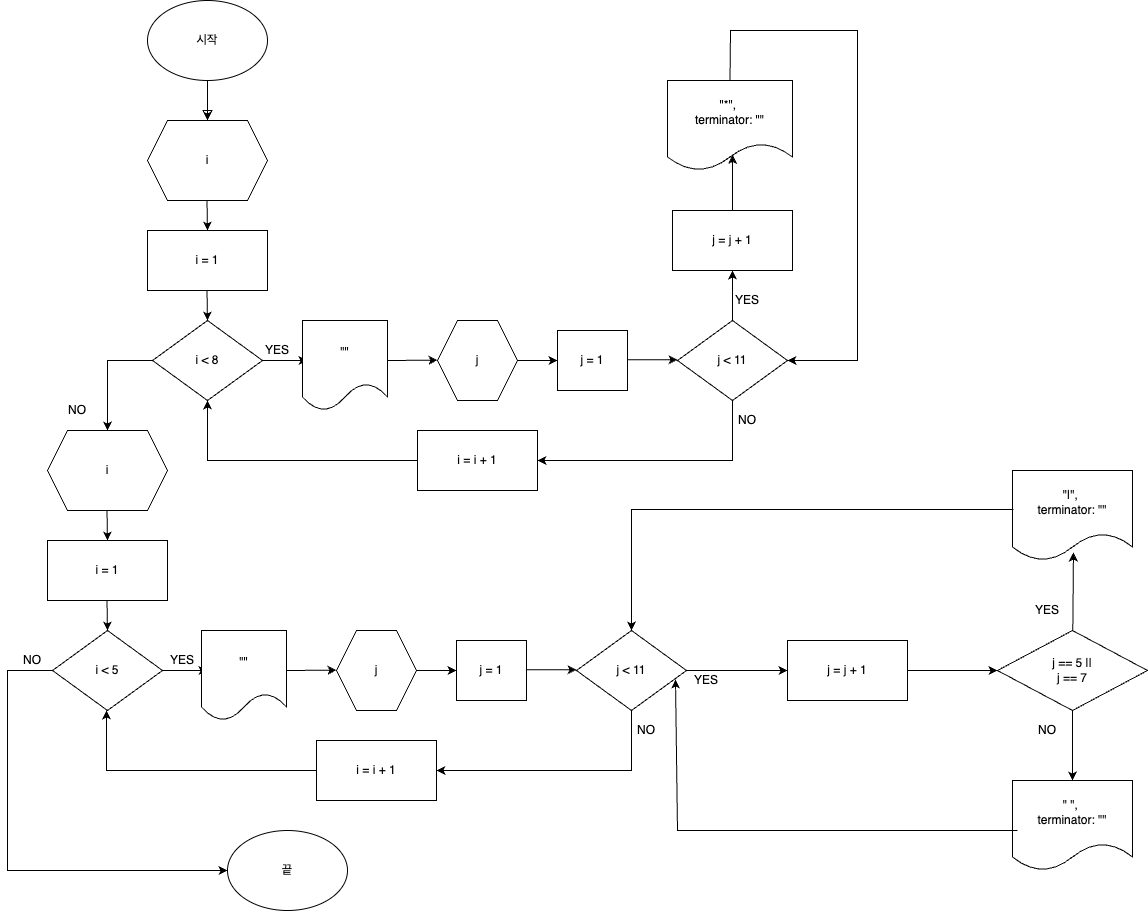

The diagram above was exported from draw.io. Its source (the exported page's mxGraphModel, read from the mxfile embedded in the PNG):
<mxGraphModel dx="1674" dy="854" grid="1" gridSize="10" guides="1" tooltips="1" connect="1" arrows="1" fold="1" page="1" pageScale="1" pageWidth="827" pageHeight="1169" math="0" shadow="0">
  <root>
    <mxCell id="WIyWlLk6GJQsqaUBKTNV-0" />
    <mxCell id="WIyWlLk6GJQsqaUBKTNV-1" parent="WIyWlLk6GJQsqaUBKTNV-0" />
    <mxCell id="WIyWlLk6GJQsqaUBKTNV-2" value="" style="rounded=0;html=1;jettySize=auto;orthogonalLoop=1;fontSize=11;endArrow=block;endFill=0;endSize=8;strokeWidth=1;shadow=0;labelBackgroundColor=none;edgeStyle=orthogonalEdgeStyle;" parent="WIyWlLk6GJQsqaUBKTNV-1" edge="1">
      <mxGeometry relative="1" as="geometry">
        <mxPoint x="220" y="120" as="sourcePoint" />
        <mxPoint x="220" y="170" as="targetPoint" />
      </mxGeometry>
    </mxCell>
    <mxCell id="g8TLCWs8iVd_GOTWjhpl-1" value="" style="edgeStyle=orthogonalEdgeStyle;rounded=0;orthogonalLoop=1;jettySize=auto;html=1;" parent="WIyWlLk6GJQsqaUBKTNV-1" source="g8TLCWs8iVd_GOTWjhpl-0" edge="1">
      <mxGeometry relative="1" as="geometry">
        <mxPoint x="220" y="170" as="targetPoint" />
      </mxGeometry>
    </mxCell>
    <mxCell id="g8TLCWs8iVd_GOTWjhpl-0" value="시작" style="ellipse;whiteSpace=wrap;html=1;" parent="WIyWlLk6GJQsqaUBKTNV-1" vertex="1">
      <mxGeometry x="160" y="50" width="120" height="80" as="geometry" />
    </mxCell>
    <mxCell id="g8TLCWs8iVd_GOTWjhpl-2" value="i = 1" style="rounded=0;whiteSpace=wrap;html=1;" parent="WIyWlLk6GJQsqaUBKTNV-1" vertex="1">
      <mxGeometry x="160" y="280" width="120" height="60" as="geometry" />
    </mxCell>
    <mxCell id="g8TLCWs8iVd_GOTWjhpl-4" value="i" style="shape=hexagon;perimeter=hexagonPerimeter2;whiteSpace=wrap;html=1;fixedSize=1;" parent="WIyWlLk6GJQsqaUBKTNV-1" vertex="1">
      <mxGeometry x="160" y="170" width="120" height="80" as="geometry" />
    </mxCell>
    <mxCell id="g8TLCWs8iVd_GOTWjhpl-5" value="" style="endArrow=classic;html=1;rounded=0;exitX=0.5;exitY=1;exitDx=0;exitDy=0;" parent="WIyWlLk6GJQsqaUBKTNV-1" edge="1">
      <mxGeometry width="50" height="50" relative="1" as="geometry">
        <mxPoint x="219.5" y="250" as="sourcePoint" />
        <mxPoint x="220" y="280" as="targetPoint" />
      </mxGeometry>
    </mxCell>
    <mxCell id="g8TLCWs8iVd_GOTWjhpl-6" value="" style="endArrow=classic;html=1;rounded=0;exitX=0.5;exitY=1;exitDx=0;exitDy=0;" parent="WIyWlLk6GJQsqaUBKTNV-1" edge="1">
      <mxGeometry width="50" height="50" relative="1" as="geometry">
        <mxPoint x="219.5" y="340" as="sourcePoint" />
        <mxPoint x="220" y="370" as="targetPoint" />
      </mxGeometry>
    </mxCell>
    <mxCell id="g8TLCWs8iVd_GOTWjhpl-7" value="i &amp;lt; 8" style="rhombus;whiteSpace=wrap;html=1;" parent="WIyWlLk6GJQsqaUBKTNV-1" vertex="1">
      <mxGeometry x="165" y="370" width="110" height="80" as="geometry" />
    </mxCell>
    <mxCell id="g8TLCWs8iVd_GOTWjhpl-8" value="" style="endArrow=classic;html=1;rounded=0;exitX=0.5;exitY=1;exitDx=0;exitDy=0;" parent="WIyWlLk6GJQsqaUBKTNV-1" edge="1">
      <mxGeometry width="50" height="50" relative="1" as="geometry">
        <mxPoint x="165" y="410" as="sourcePoint" />
        <mxPoint x="120" y="480" as="targetPoint" />
        <Array as="points">
          <mxPoint x="120" y="410" />
        </Array>
      </mxGeometry>
    </mxCell>
    <mxCell id="g8TLCWs8iVd_GOTWjhpl-9" value="NO" style="text;html=1;strokeColor=none;fillColor=none;align=center;verticalAlign=middle;whiteSpace=wrap;rounded=0;" parent="WIyWlLk6GJQsqaUBKTNV-1" vertex="1">
      <mxGeometry x="70" y="450" width="40" height="20" as="geometry" />
    </mxCell>
    <mxCell id="g8TLCWs8iVd_GOTWjhpl-10" value="" style="endArrow=classic;html=1;rounded=0;exitX=0.5;exitY=1;exitDx=0;exitDy=0;" parent="WIyWlLk6GJQsqaUBKTNV-1" edge="1">
      <mxGeometry width="50" height="50" relative="1" as="geometry">
        <mxPoint x="275" y="410" as="sourcePoint" />
        <mxPoint x="320" y="410" as="targetPoint" />
      </mxGeometry>
    </mxCell>
    <mxCell id="g8TLCWs8iVd_GOTWjhpl-13" value="YES" style="text;html=1;strokeColor=none;fillColor=none;align=center;verticalAlign=middle;whiteSpace=wrap;rounded=0;" parent="WIyWlLk6GJQsqaUBKTNV-1" vertex="1">
      <mxGeometry x="270" y="390" width="40" height="20" as="geometry" />
    </mxCell>
    <mxCell id="g8TLCWs8iVd_GOTWjhpl-15" value="i = 1" style="rounded=0;whiteSpace=wrap;html=1;" parent="WIyWlLk6GJQsqaUBKTNV-1" vertex="1">
      <mxGeometry x="60" y="590" width="120" height="60" as="geometry" />
    </mxCell>
    <mxCell id="g8TLCWs8iVd_GOTWjhpl-16" value="i" style="shape=hexagon;perimeter=hexagonPerimeter2;whiteSpace=wrap;html=1;fixedSize=1;" parent="WIyWlLk6GJQsqaUBKTNV-1" vertex="1">
      <mxGeometry x="60" y="480" width="120" height="80" as="geometry" />
    </mxCell>
    <mxCell id="g8TLCWs8iVd_GOTWjhpl-17" value="" style="endArrow=classic;html=1;rounded=0;exitX=0.5;exitY=1;exitDx=0;exitDy=0;" parent="WIyWlLk6GJQsqaUBKTNV-1" edge="1">
      <mxGeometry width="50" height="50" relative="1" as="geometry">
        <mxPoint x="119.5" y="560" as="sourcePoint" />
        <mxPoint x="120" y="590" as="targetPoint" />
      </mxGeometry>
    </mxCell>
    <mxCell id="g8TLCWs8iVd_GOTWjhpl-18" value="" style="endArrow=classic;html=1;rounded=0;exitX=0.5;exitY=1;exitDx=0;exitDy=0;" parent="WIyWlLk6GJQsqaUBKTNV-1" edge="1">
      <mxGeometry width="50" height="50" relative="1" as="geometry">
        <mxPoint x="119.5" y="650" as="sourcePoint" />
        <mxPoint x="120" y="680" as="targetPoint" />
      </mxGeometry>
    </mxCell>
    <mxCell id="g8TLCWs8iVd_GOTWjhpl-19" value="i &amp;lt; 5" style="rhombus;whiteSpace=wrap;html=1;" parent="WIyWlLk6GJQsqaUBKTNV-1" vertex="1">
      <mxGeometry x="65" y="680" width="110" height="80" as="geometry" />
    </mxCell>
    <mxCell id="g8TLCWs8iVd_GOTWjhpl-22" value="" style="endArrow=classic;html=1;rounded=0;exitX=0.5;exitY=1;exitDx=0;exitDy=0;" parent="WIyWlLk6GJQsqaUBKTNV-1" edge="1">
      <mxGeometry width="50" height="50" relative="1" as="geometry">
        <mxPoint x="175" y="720" as="sourcePoint" />
        <mxPoint x="220" y="720" as="targetPoint" />
      </mxGeometry>
    </mxCell>
    <mxCell id="g8TLCWs8iVd_GOTWjhpl-23" value="YES" style="text;html=1;strokeColor=none;fillColor=none;align=center;verticalAlign=middle;whiteSpace=wrap;rounded=0;" parent="WIyWlLk6GJQsqaUBKTNV-1" vertex="1">
      <mxGeometry x="175" y="700" width="40" height="20" as="geometry" />
    </mxCell>
    <mxCell id="g8TLCWs8iVd_GOTWjhpl-24" value="j" style="shape=hexagon;perimeter=hexagonPerimeter2;whiteSpace=wrap;html=1;fixedSize=1;" parent="WIyWlLk6GJQsqaUBKTNV-1" vertex="1">
      <mxGeometry x="450" y="370" width="80" height="80" as="geometry" />
    </mxCell>
    <mxCell id="g8TLCWs8iVd_GOTWjhpl-25" value="" style="endArrow=classic;html=1;rounded=0;exitX=1;exitY=0.5;exitDx=0;exitDy=0;" parent="WIyWlLk6GJQsqaUBKTNV-1" source="g8TLCWs8iVd_GOTWjhpl-24" edge="1">
      <mxGeometry width="50" height="50" relative="1" as="geometry">
        <mxPoint x="660" y="370" as="sourcePoint" />
        <mxPoint x="570" y="410" as="targetPoint" />
      </mxGeometry>
    </mxCell>
    <mxCell id="g8TLCWs8iVd_GOTWjhpl-26" value="j = 1" style="rounded=0;whiteSpace=wrap;html=1;" parent="WIyWlLk6GJQsqaUBKTNV-1" vertex="1">
      <mxGeometry x="570" y="380" width="70" height="60" as="geometry" />
    </mxCell>
    <mxCell id="g8TLCWs8iVd_GOTWjhpl-27" value="" style="endArrow=classic;html=1;rounded=0;exitX=1;exitY=0.5;exitDx=0;exitDy=0;" parent="WIyWlLk6GJQsqaUBKTNV-1" edge="1">
      <mxGeometry width="50" height="50" relative="1" as="geometry">
        <mxPoint x="640" y="409.31" as="sourcePoint" />
        <mxPoint x="690" y="409.31" as="targetPoint" />
      </mxGeometry>
    </mxCell>
    <mxCell id="g8TLCWs8iVd_GOTWjhpl-28" value="j &amp;lt; 11" style="rhombus;whiteSpace=wrap;html=1;" parent="WIyWlLk6GJQsqaUBKTNV-1" vertex="1">
      <mxGeometry x="690" y="370" width="110" height="80" as="geometry" />
    </mxCell>
    <mxCell id="g8TLCWs8iVd_GOTWjhpl-29" value="" style="endArrow=classic;html=1;rounded=0;exitX=0.5;exitY=1;exitDx=0;exitDy=0;entryX=1;entryY=0.5;entryDx=0;entryDy=0;" parent="WIyWlLk6GJQsqaUBKTNV-1" source="g8TLCWs8iVd_GOTWjhpl-28" target="g8TLCWs8iVd_GOTWjhpl-41" edge="1">
      <mxGeometry width="50" height="50" relative="1" as="geometry">
        <mxPoint x="714.66" y="450" as="sourcePoint" />
        <mxPoint x="590" y="500" as="targetPoint" />
        <Array as="points">
          <mxPoint x="745" y="510" />
        </Array>
      </mxGeometry>
    </mxCell>
    <mxCell id="g8TLCWs8iVd_GOTWjhpl-30" value="NO" style="text;html=1;strokeColor=none;fillColor=none;align=center;verticalAlign=middle;whiteSpace=wrap;rounded=0;" parent="WIyWlLk6GJQsqaUBKTNV-1" vertex="1">
      <mxGeometry x="740" y="460" width="40" height="20" as="geometry" />
    </mxCell>
    <mxCell id="g8TLCWs8iVd_GOTWjhpl-31" value="j = j + 1" style="rounded=0;whiteSpace=wrap;html=1;" parent="WIyWlLk6GJQsqaUBKTNV-1" vertex="1">
      <mxGeometry x="685" y="260" width="120" height="60" as="geometry" />
    </mxCell>
    <mxCell id="g8TLCWs8iVd_GOTWjhpl-32" value="" style="endArrow=classic;html=1;rounded=0;exitX=0.5;exitY=0;exitDx=0;exitDy=0;entryX=0.5;entryY=1;entryDx=0;entryDy=0;" parent="WIyWlLk6GJQsqaUBKTNV-1" source="g8TLCWs8iVd_GOTWjhpl-28" target="g8TLCWs8iVd_GOTWjhpl-31" edge="1">
      <mxGeometry width="50" height="50" relative="1" as="geometry">
        <mxPoint x="670" y="370" as="sourcePoint" />
        <mxPoint x="720" y="320" as="targetPoint" />
      </mxGeometry>
    </mxCell>
    <mxCell id="g8TLCWs8iVd_GOTWjhpl-34" value="&quot;&quot;" style="shape=document;whiteSpace=wrap;html=1;boundedLbl=1;" parent="WIyWlLk6GJQsqaUBKTNV-1" vertex="1">
      <mxGeometry x="315" y="370" width="85" height="90" as="geometry" />
    </mxCell>
    <mxCell id="g8TLCWs8iVd_GOTWjhpl-37" value="" style="endArrow=classic;html=1;rounded=0;" parent="WIyWlLk6GJQsqaUBKTNV-1" edge="1">
      <mxGeometry width="50" height="50" relative="1" as="geometry">
        <mxPoint x="400" y="410" as="sourcePoint" />
        <mxPoint x="450" y="409.66" as="targetPoint" />
      </mxGeometry>
    </mxCell>
    <mxCell id="g8TLCWs8iVd_GOTWjhpl-38" value="&quot;*&quot;,&amp;nbsp;&lt;br&gt;terminator: &quot;&quot;" style="shape=document;whiteSpace=wrap;html=1;boundedLbl=1;" parent="WIyWlLk6GJQsqaUBKTNV-1" vertex="1">
      <mxGeometry x="680" y="130" width="125" height="90" as="geometry" />
    </mxCell>
    <mxCell id="g8TLCWs8iVd_GOTWjhpl-39" value="" style="endArrow=classic;html=1;rounded=0;entryX=0.52;entryY=0.826;entryDx=0;entryDy=0;entryPerimeter=0;" parent="WIyWlLk6GJQsqaUBKTNV-1" target="g8TLCWs8iVd_GOTWjhpl-38" edge="1">
      <mxGeometry width="50" height="50" relative="1" as="geometry">
        <mxPoint x="745" y="260" as="sourcePoint" />
        <mxPoint x="744.66" y="210" as="targetPoint" />
      </mxGeometry>
    </mxCell>
    <mxCell id="g8TLCWs8iVd_GOTWjhpl-41" value="i = i + 1" style="rounded=0;whiteSpace=wrap;html=1;" parent="WIyWlLk6GJQsqaUBKTNV-1" vertex="1">
      <mxGeometry x="430" y="480" width="120" height="60" as="geometry" />
    </mxCell>
    <mxCell id="g8TLCWs8iVd_GOTWjhpl-42" value="" style="endArrow=classic;html=1;rounded=0;exitX=0;exitY=0.5;exitDx=0;exitDy=0;entryX=0.5;entryY=1;entryDx=0;entryDy=0;" parent="WIyWlLk6GJQsqaUBKTNV-1" source="g8TLCWs8iVd_GOTWjhpl-41" target="g8TLCWs8iVd_GOTWjhpl-7" edge="1">
      <mxGeometry width="50" height="50" relative="1" as="geometry">
        <mxPoint x="450" y="290" as="sourcePoint" />
        <mxPoint x="500" y="240" as="targetPoint" />
        <Array as="points">
          <mxPoint x="220" y="510" />
        </Array>
      </mxGeometry>
    </mxCell>
    <mxCell id="g8TLCWs8iVd_GOTWjhpl-44" value="YES" style="text;html=1;strokeColor=none;fillColor=none;align=center;verticalAlign=middle;whiteSpace=wrap;rounded=0;" parent="WIyWlLk6GJQsqaUBKTNV-1" vertex="1">
      <mxGeometry x="740" y="340" width="40" height="20" as="geometry" />
    </mxCell>
    <mxCell id="g8TLCWs8iVd_GOTWjhpl-45" value="" style="endArrow=classic;html=1;rounded=0;exitX=0.5;exitY=0;exitDx=0;exitDy=0;entryX=1;entryY=0.5;entryDx=0;entryDy=0;" parent="WIyWlLk6GJQsqaUBKTNV-1" source="g8TLCWs8iVd_GOTWjhpl-38" target="g8TLCWs8iVd_GOTWjhpl-28" edge="1">
      <mxGeometry width="50" height="50" relative="1" as="geometry">
        <mxPoint x="450" y="290" as="sourcePoint" />
        <mxPoint x="810" y="410" as="targetPoint" />
        <Array as="points">
          <mxPoint x="743" y="80" />
          <mxPoint x="870" y="80" />
          <mxPoint x="870" y="240" />
          <mxPoint x="870" y="410" />
          <mxPoint x="810" y="410" />
        </Array>
      </mxGeometry>
    </mxCell>
    <mxCell id="g8TLCWs8iVd_GOTWjhpl-47" value="" style="endArrow=classic;html=1;rounded=0;exitX=0.5;exitY=1;exitDx=0;exitDy=0;" parent="WIyWlLk6GJQsqaUBKTNV-1" edge="1">
      <mxGeometry width="50" height="50" relative="1" as="geometry">
        <mxPoint x="65" y="720" as="sourcePoint" />
        <mxPoint x="240" y="920" as="targetPoint" />
        <Array as="points">
          <mxPoint x="20" y="720" />
          <mxPoint x="20" y="920" />
        </Array>
      </mxGeometry>
    </mxCell>
    <mxCell id="g8TLCWs8iVd_GOTWjhpl-48" value="NO" style="text;html=1;strokeColor=none;fillColor=none;align=center;verticalAlign=middle;whiteSpace=wrap;rounded=0;" parent="WIyWlLk6GJQsqaUBKTNV-1" vertex="1">
      <mxGeometry x="25" y="700" width="40" height="20" as="geometry" />
    </mxCell>
    <mxCell id="g8TLCWs8iVd_GOTWjhpl-50" value="j" style="shape=hexagon;perimeter=hexagonPerimeter2;whiteSpace=wrap;html=1;fixedSize=1;" parent="WIyWlLk6GJQsqaUBKTNV-1" vertex="1">
      <mxGeometry x="349" y="680" width="80" height="80" as="geometry" />
    </mxCell>
    <mxCell id="g8TLCWs8iVd_GOTWjhpl-51" value="" style="endArrow=classic;html=1;rounded=0;exitX=1;exitY=0.5;exitDx=0;exitDy=0;" parent="WIyWlLk6GJQsqaUBKTNV-1" source="g8TLCWs8iVd_GOTWjhpl-50" edge="1">
      <mxGeometry width="50" height="50" relative="1" as="geometry">
        <mxPoint x="559" y="680" as="sourcePoint" />
        <mxPoint x="469" y="720" as="targetPoint" />
      </mxGeometry>
    </mxCell>
    <mxCell id="g8TLCWs8iVd_GOTWjhpl-52" value="j = 1" style="rounded=0;whiteSpace=wrap;html=1;" parent="WIyWlLk6GJQsqaUBKTNV-1" vertex="1">
      <mxGeometry x="469" y="690" width="70" height="60" as="geometry" />
    </mxCell>
    <mxCell id="g8TLCWs8iVd_GOTWjhpl-53" value="" style="endArrow=classic;html=1;rounded=0;exitX=1;exitY=0.5;exitDx=0;exitDy=0;" parent="WIyWlLk6GJQsqaUBKTNV-1" edge="1">
      <mxGeometry width="50" height="50" relative="1" as="geometry">
        <mxPoint x="539" y="719.31" as="sourcePoint" />
        <mxPoint x="589" y="719.31" as="targetPoint" />
      </mxGeometry>
    </mxCell>
    <mxCell id="g8TLCWs8iVd_GOTWjhpl-54" value="j &amp;lt; 11" style="rhombus;whiteSpace=wrap;html=1;" parent="WIyWlLk6GJQsqaUBKTNV-1" vertex="1">
      <mxGeometry x="589" y="680" width="110" height="80" as="geometry" />
    </mxCell>
    <mxCell id="g8TLCWs8iVd_GOTWjhpl-55" value="" style="endArrow=classic;html=1;rounded=0;exitX=0.5;exitY=1;exitDx=0;exitDy=0;entryX=1;entryY=0.5;entryDx=0;entryDy=0;" parent="WIyWlLk6GJQsqaUBKTNV-1" source="g8TLCWs8iVd_GOTWjhpl-54" target="g8TLCWs8iVd_GOTWjhpl-63" edge="1">
      <mxGeometry width="50" height="50" relative="1" as="geometry">
        <mxPoint x="613.66" y="760" as="sourcePoint" />
        <mxPoint x="489" y="810" as="targetPoint" />
        <Array as="points">
          <mxPoint x="644" y="820" />
        </Array>
      </mxGeometry>
    </mxCell>
    <mxCell id="g8TLCWs8iVd_GOTWjhpl-56" value="NO" style="text;html=1;strokeColor=none;fillColor=none;align=center;verticalAlign=middle;whiteSpace=wrap;rounded=0;" parent="WIyWlLk6GJQsqaUBKTNV-1" vertex="1">
      <mxGeometry x="639" y="770" width="40" height="20" as="geometry" />
    </mxCell>
    <mxCell id="g8TLCWs8iVd_GOTWjhpl-57" value="j = j + 1" style="rounded=0;whiteSpace=wrap;html=1;" parent="WIyWlLk6GJQsqaUBKTNV-1" vertex="1">
      <mxGeometry x="800" y="690" width="120" height="60" as="geometry" />
    </mxCell>
    <mxCell id="g8TLCWs8iVd_GOTWjhpl-58" value="" style="endArrow=classic;html=1;rounded=0;exitX=1;exitY=0.5;exitDx=0;exitDy=0;" parent="WIyWlLk6GJQsqaUBKTNV-1" source="g8TLCWs8iVd_GOTWjhpl-54" edge="1">
      <mxGeometry width="50" height="50" relative="1" as="geometry">
        <mxPoint x="569" y="680" as="sourcePoint" />
        <mxPoint x="800" y="720" as="targetPoint" />
        <Array as="points">
          <mxPoint x="740" y="720" />
        </Array>
      </mxGeometry>
    </mxCell>
    <mxCell id="g8TLCWs8iVd_GOTWjhpl-59" value="&quot;&quot;" style="shape=document;whiteSpace=wrap;html=1;boundedLbl=1;" parent="WIyWlLk6GJQsqaUBKTNV-1" vertex="1">
      <mxGeometry x="214" y="680" width="85" height="90" as="geometry" />
    </mxCell>
    <mxCell id="g8TLCWs8iVd_GOTWjhpl-60" value="" style="endArrow=classic;html=1;rounded=0;" parent="WIyWlLk6GJQsqaUBKTNV-1" edge="1">
      <mxGeometry width="50" height="50" relative="1" as="geometry">
        <mxPoint x="299" y="720" as="sourcePoint" />
        <mxPoint x="349" y="719.6600000000001" as="targetPoint" />
      </mxGeometry>
    </mxCell>
    <mxCell id="g8TLCWs8iVd_GOTWjhpl-61" value="&quot;|&quot;,&amp;nbsp;&lt;br&gt;terminator: &quot;&quot;" style="shape=document;whiteSpace=wrap;html=1;boundedLbl=1;" parent="WIyWlLk6GJQsqaUBKTNV-1" vertex="1">
      <mxGeometry x="1025" y="520" width="120" height="90" as="geometry" />
    </mxCell>
    <mxCell id="g8TLCWs8iVd_GOTWjhpl-63" value="i = i + 1" style="rounded=0;whiteSpace=wrap;html=1;" parent="WIyWlLk6GJQsqaUBKTNV-1" vertex="1">
      <mxGeometry x="329" y="790" width="120" height="60" as="geometry" />
    </mxCell>
    <mxCell id="g8TLCWs8iVd_GOTWjhpl-64" value="" style="endArrow=classic;html=1;rounded=0;exitX=0;exitY=0.5;exitDx=0;exitDy=0;entryX=0.5;entryY=1;entryDx=0;entryDy=0;" parent="WIyWlLk6GJQsqaUBKTNV-1" source="g8TLCWs8iVd_GOTWjhpl-63" edge="1">
      <mxGeometry width="50" height="50" relative="1" as="geometry">
        <mxPoint x="349" y="600" as="sourcePoint" />
        <mxPoint x="119" y="760" as="targetPoint" />
        <Array as="points">
          <mxPoint x="119" y="820" />
        </Array>
      </mxGeometry>
    </mxCell>
    <mxCell id="g8TLCWs8iVd_GOTWjhpl-65" value="YES" style="text;html=1;strokeColor=none;fillColor=none;align=center;verticalAlign=middle;whiteSpace=wrap;rounded=0;" parent="WIyWlLk6GJQsqaUBKTNV-1" vertex="1">
      <mxGeometry x="699" y="720" width="40" height="20" as="geometry" />
    </mxCell>
    <mxCell id="oGdIHUIpJy0dU_Q4qcE7-0" value="j == 5 ||&lt;br&gt;j == 7" style="rhombus;whiteSpace=wrap;html=1;" parent="WIyWlLk6GJQsqaUBKTNV-1" vertex="1">
      <mxGeometry x="1010" y="680" width="150" height="80" as="geometry" />
    </mxCell>
    <mxCell id="oGdIHUIpJy0dU_Q4qcE7-2" value="" style="endArrow=classic;html=1;rounded=0;entryX=0;entryY=0.5;entryDx=0;entryDy=0;" parent="WIyWlLk6GJQsqaUBKTNV-1" source="g8TLCWs8iVd_GOTWjhpl-57" target="oGdIHUIpJy0dU_Q4qcE7-0" edge="1">
      <mxGeometry width="50" height="50" relative="1" as="geometry">
        <mxPoint x="650" y="1000" as="sourcePoint" />
        <mxPoint x="700" y="950" as="targetPoint" />
      </mxGeometry>
    </mxCell>
    <mxCell id="oGdIHUIpJy0dU_Q4qcE7-3" value="" style="endArrow=classic;html=1;rounded=0;entryX=0.508;entryY=0.911;entryDx=0;entryDy=0;entryPerimeter=0;" parent="WIyWlLk6GJQsqaUBKTNV-1" source="oGdIHUIpJy0dU_Q4qcE7-0" target="g8TLCWs8iVd_GOTWjhpl-61" edge="1">
      <mxGeometry width="50" height="50" relative="1" as="geometry">
        <mxPoint x="650" y="1000" as="sourcePoint" />
        <mxPoint x="700" y="950" as="targetPoint" />
      </mxGeometry>
    </mxCell>
    <mxCell id="oGdIHUIpJy0dU_Q4qcE7-4" value="&quot; &quot;,&amp;nbsp;&lt;br&gt;terminator: &quot;&quot;" style="shape=document;whiteSpace=wrap;html=1;boundedLbl=1;" parent="WIyWlLk6GJQsqaUBKTNV-1" vertex="1">
      <mxGeometry x="1025" y="830" width="120" height="90" as="geometry" />
    </mxCell>
    <mxCell id="oGdIHUIpJy0dU_Q4qcE7-5" value="" style="endArrow=classic;html=1;rounded=0;entryX=0.5;entryY=0;entryDx=0;entryDy=0;exitX=0.5;exitY=1;exitDx=0;exitDy=0;" parent="WIyWlLk6GJQsqaUBKTNV-1" source="oGdIHUIpJy0dU_Q4qcE7-0" target="oGdIHUIpJy0dU_Q4qcE7-4" edge="1">
      <mxGeometry width="50" height="50" relative="1" as="geometry">
        <mxPoint x="660" y="1010" as="sourcePoint" />
        <mxPoint x="710" y="960" as="targetPoint" />
      </mxGeometry>
    </mxCell>
    <mxCell id="oGdIHUIpJy0dU_Q4qcE7-6" value="YES" style="text;html=1;strokeColor=none;fillColor=none;align=center;verticalAlign=middle;whiteSpace=wrap;rounded=0;" parent="WIyWlLk6GJQsqaUBKTNV-1" vertex="1">
      <mxGeometry x="1040" y="650" width="40" height="20" as="geometry" />
    </mxCell>
    <mxCell id="oGdIHUIpJy0dU_Q4qcE7-7" value="NO" style="text;html=1;strokeColor=none;fillColor=none;align=center;verticalAlign=middle;whiteSpace=wrap;rounded=0;" parent="WIyWlLk6GJQsqaUBKTNV-1" vertex="1">
      <mxGeometry x="1040" y="770" width="40" height="20" as="geometry" />
    </mxCell>
    <mxCell id="oGdIHUIpJy0dU_Q4qcE7-8" value="" style="endArrow=classic;html=1;rounded=0;entryX=0.9;entryY=0.613;entryDx=0;entryDy=0;entryPerimeter=0;exitX=0.042;exitY=0.556;exitDx=0;exitDy=0;exitPerimeter=0;" parent="WIyWlLk6GJQsqaUBKTNV-1" source="oGdIHUIpJy0dU_Q4qcE7-4" target="g8TLCWs8iVd_GOTWjhpl-54" edge="1">
      <mxGeometry width="50" height="50" relative="1" as="geometry">
        <mxPoint x="1020" y="870" as="sourcePoint" />
        <mxPoint x="700" y="950" as="targetPoint" />
        <Array as="points">
          <mxPoint x="690" y="880" />
        </Array>
      </mxGeometry>
    </mxCell>
    <mxCell id="oGdIHUIpJy0dU_Q4qcE7-9" value="" style="endArrow=classic;html=1;rounded=0;entryX=0.5;entryY=0;entryDx=0;entryDy=0;exitX=0.008;exitY=0.433;exitDx=0;exitDy=0;exitPerimeter=0;" parent="WIyWlLk6GJQsqaUBKTNV-1" source="g8TLCWs8iVd_GOTWjhpl-61" target="g8TLCWs8iVd_GOTWjhpl-54" edge="1">
      <mxGeometry width="50" height="50" relative="1" as="geometry">
        <mxPoint x="644" y="550" as="sourcePoint" />
        <mxPoint x="700" y="950" as="targetPoint" />
        <Array as="points">
          <mxPoint x="644" y="559" />
        </Array>
      </mxGeometry>
    </mxCell>
    <mxCell id="oGdIHUIpJy0dU_Q4qcE7-10" value="끝" style="ellipse;whiteSpace=wrap;html=1;" parent="WIyWlLk6GJQsqaUBKTNV-1" vertex="1">
      <mxGeometry x="240" y="880" width="120" height="80" as="geometry" />
    </mxCell>
  </root>
</mxGraphModel>